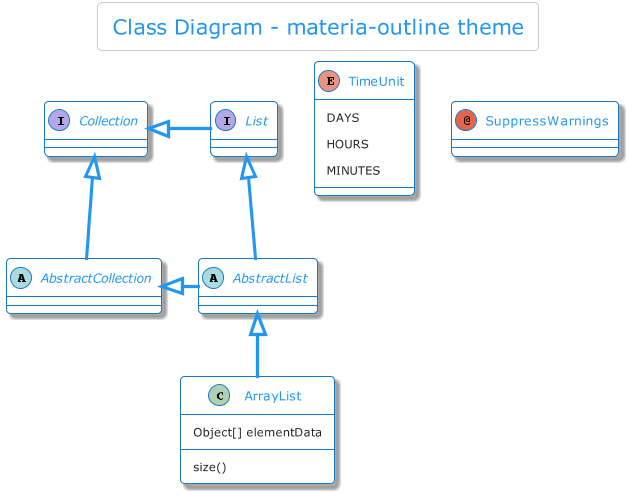

The diagram above was rendered by PlantUML. Its source (embedded in the PNG):
@startuml



skinparam backgroundColor transparent






skinparam defaultFontName       "Verdana"
skinparam defaultFontSize       12
skinparam dpi                   100
skinparam shadowing             true
skinparam roundcorner           8
skinparam ParticipantPadding    10
skinparam BoxPadding            2
skinparam Padding               6
skinparam TitleFontColor	    #222
skinparam TitleFontSize	    	20
skinparam TitleBorderThickness 	0
skinparam ArrowColor            #666
skinparam title {
	FontColor	                 #2196F3
	BorderColor	                 #cccccc
	FontSize	    	         20
	BorderRoundCorner            8
	BorderThickness 	         1
	BackgroundColor              transparent
}

skinparam legend {
	BackgroundColor transparent
	BorderColor #cccccc
	FontColor #222
}

skinparam activity {
	FontColor #2196F3
	BorderColor #2196F3
	BackgroundColor transparent
	BarColor #4CAF50
	StartColor #9C27B0
	EndColor #9C27B0
	DiamondBackgroundColor transparent
  	DiamondBorderColor #cccccc
	DiamondFontColor #cccccc
}

skinparam sequence {
	BorderColor #2196F3
	TitleFontColor #2196F3
	BackgroundColor transparent
	StartColor #2196F3
	EndColor #2196F3
    ParticipantBackgroundColor transparent
    ParticipantBorderColor #2196F3
	ParticipantBorderThickness 1
	ParticipantFontColor #2196F3
	ActorBackgroundColor transparent
    ActorBorderColor #2196F3
	ActorFontColor #2196F3
	ArrowThickness 3
	ArrowColor #2196F3
	ArrowFontColor #222
	BoxBackgroundColor transparent
	BoxBorderColor #666
	BoxFontColor #222
	LifeLineBorderColor #cccccc
	LifeLineBorderThickness 2
	LifeLineBackgroundColor transparent
	GroupBorderColor #666
	GroupFontColor #222
	GroupHeaderFontColor #9C27B0
	DividerBackgroundColor transparent
    DividerBorderColor #666
    DividerBorderThickness 2
    DividerFontColor #222
	ReferenceBackgroundColor transparent
	ReferenceBorderColor #666
	ReferenceFontColor #222
	ReferenceHeaderFontColor #9C27B0
}

skinparam partition {
	BorderColor #2196F3
	FontColor #2196F3
	BackgroundColor transparent
}

skinparam collections {
	BackgroundColor transparent
	BorderColor #2196F3
}

skinparam control {
	BackgroundColor  transparent
	BorderColor #1a78c2
	FontColor #222
}

skinparam entity {
	BackgroundColor  transparent
	BorderColor #1a78c2
	FontColor #222
}

skinparam boundary {
	BackgroundColor  transparent
	BorderColor #1a78c2
	FontColor #222
}

skinparam agent {
	BackgroundColor transparent
	BorderColor #999999
	FontColor #333333
}

skinparam note {
	BorderThickness 1
	BackgroundColor transparent
	BorderColor #9C27B0
	FontColor #9C27B0
}

skinparam artifact {
	BackgroundColor transparent
	BorderColor #666
	FontColor #666
}

skinparam component {
	BackgroundColor  transparent
	BorderColor  #4CAF50
	FontColor #4CAF50
}

skinparam interface {
	BackgroundColor  transparent
	BorderColor  #e51c23
	FontColor #222
}

skinparam storage {
	BackgroundColor transparent
  	BorderColor #ff9800
	FontColor #ff9800
}

skinparam node {
	BackgroundColor transparent
	BorderColor #222
	FontColor #222
}

skinparam cloud {
	BackgroundColor transparent
	BorderColor lightskyblue
	FontColor #222
}

skinparam database {
	BackgroundColor  transparent
	BorderColor #1a78c2
	FontColor #222
}

skinparam actor {
	FontColor #222
}

skinparam class {
	HeaderBackgroundColor #2196F3-#1a78c2
	FontColor #2196F3
	BackgroundColor transparent
	BorderColor #1a78c2
	StereotypeFontColor #222
	BorderThickness 1
	AttributeFontColor #222
	AttributeFontSize 11
}

skinparam object {
	FontColor #4CAF50
	BackgroundColor transparent
	BorderColor #cccccc
	StereotypeFontColor #222
	BorderThickness 1
	AttributeFontColor #cccccc
	AttributeFontSize 11
}

skinparam usecase {
	BackgroundColor transparent
	BorderColor #cccccc
	BorderThickness 2
	FontColor #cccccc
	StereotypeFontColor #2196F3
}

skinparam rectangle {
	BackgroundColor transparent
	BorderColor #1a78c2
	BorderThickness 2
	FontColor #2196F3
	StereotypeFontColor #2196F3
}

skinparam package {
	BackgroundColor transparent
  	BorderColor #2196F3
	FontColor #2196F3
	BorderThickness 2
}

skinparam folder {
	BackgroundColor transparent
  	BorderColor #ff9800
	FontColor #ff9800
	BorderThickness 2
}

skinparam frame {
	BackgroundColor transparent
  	BorderColor #9C27B0
	FontColor #9C27B0
	BorderThickness 2
}

skinparam state {
	StartColor #9C27B0
	EndColor #9C27B0
	BackgroundColor transparent
	BorderColor #cccccc
	FontColor #9C27B0
	AttributeFontColor #cccccc
	AttributeFontSize 11
}

skinparam queue {
	BackgroundColor transparent
  	BorderColor #CC7A00
	FontColor #ff9800
}

skinparam card {
	BackgroundColor transparent
	BorderColor #9C27B0
	FontColor #9C27B0
}

skinparam file {
	BackgroundColor transparent
	BorderColor #666
	FontColor #666

}

skinparam stack {
	BackgroundColor transparent
	BorderColor #2196F3
	FontColor #2196F3
}

title Class Diagram - materia-outline theme


abstract class AbstractList
abstract AbstractCollection
interface List
interface Collection

List <|-- AbstractList
Collection <|-- AbstractCollection

Collection <|- List
AbstractCollection <|- AbstractList
AbstractList <|-- ArrayList

class ArrayList {
  Object[] elementData
  size()
}

enum TimeUnit {
  DAYS
  HOURS
  MINUTES
}

annotation SuppressWarnings

@enduml